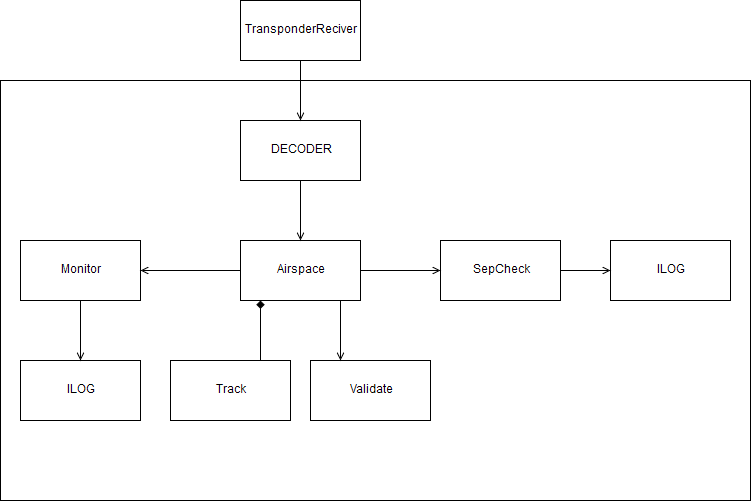

The diagram above was exported from draw.io. Its source (the exported page's mxGraphModel, read from the mxfile embedded in the PNG):
<mxGraphModel dx="432" dy="769" grid="1" gridSize="10" guides="1" tooltips="1" connect="1" arrows="1" fold="1" page="1" pageScale="1" pageWidth="850" pageHeight="1100" math="0" shadow="0">
  <root>
    <mxCell id="0" />
    <mxCell id="1" parent="0" />
    <mxCell id="Qd4BK_VmG_gVnwkepFo9-1" value="TransponderReciver" style="rounded=0;whiteSpace=wrap;html=1;" parent="1" vertex="1">
      <mxGeometry x="320" y="70" width="120" height="60" as="geometry" />
    </mxCell>
    <mxCell id="Qd4BK_VmG_gVnwkepFo9-2" value="DECODER" style="rounded=0;whiteSpace=wrap;html=1;" parent="1" vertex="1">
      <mxGeometry x="320" y="190" width="120" height="60" as="geometry" />
    </mxCell>
    <mxCell id="Qd4BK_VmG_gVnwkepFo9-22" style="edgeStyle=orthogonalEdgeStyle;rounded=0;orthogonalLoop=1;jettySize=auto;html=1;exitX=1;exitY=0.5;exitDx=0;exitDy=0;entryX=0;entryY=0.5;entryDx=0;entryDy=0;endArrow=open;endFill=0;" parent="1" source="Qd4BK_VmG_gVnwkepFo9-4" target="Qd4BK_VmG_gVnwkepFo9-21" edge="1">
      <mxGeometry relative="1" as="geometry" />
    </mxCell>
    <mxCell id="Qd4BK_VmG_gVnwkepFo9-29" style="edgeStyle=orthogonalEdgeStyle;curved=1;rounded=0;orthogonalLoop=1;jettySize=auto;html=1;exitX=0;exitY=0.5;exitDx=0;exitDy=0;entryX=1;entryY=0.5;entryDx=0;entryDy=0;endArrow=open;endFill=0;" parent="1" source="Qd4BK_VmG_gVnwkepFo9-4" target="Qd4BK_VmG_gVnwkepFo9-26" edge="1">
      <mxGeometry relative="1" as="geometry" />
    </mxCell>
    <mxCell id="Qd4BK_VmG_gVnwkepFo9-4" value="Airspace" style="rounded=0;whiteSpace=wrap;html=1;" parent="1" vertex="1">
      <mxGeometry x="320" y="310" width="120" height="60" as="geometry" />
    </mxCell>
    <mxCell id="Qd4BK_VmG_gVnwkepFo9-5" value="" style="endArrow=open;html=1;exitX=0.5;exitY=1;exitDx=0;exitDy=0;entryX=0.5;entryY=0;entryDx=0;entryDy=0;endFill=0;" parent="1" source="Qd4BK_VmG_gVnwkepFo9-1" target="Qd4BK_VmG_gVnwkepFo9-2" edge="1">
      <mxGeometry width="50" height="50" relative="1" as="geometry">
        <mxPoint x="480" y="190" as="sourcePoint" />
        <mxPoint x="530" y="140" as="targetPoint" />
      </mxGeometry>
    </mxCell>
    <mxCell id="Qd4BK_VmG_gVnwkepFo9-6" value="" style="endArrow=open;html=1;exitX=0.5;exitY=1;exitDx=0;exitDy=0;entryX=0.5;entryY=0;entryDx=0;entryDy=0;endFill=0;" parent="1" edge="1">
      <mxGeometry width="50" height="50" relative="1" as="geometry">
        <mxPoint x="380" y="250" as="sourcePoint" />
        <mxPoint x="380" y="310" as="targetPoint" />
      </mxGeometry>
    </mxCell>
    <mxCell id="Qd4BK_VmG_gVnwkepFo9-13" value="Track" style="rounded=0;whiteSpace=wrap;html=1;fillColor=none;" parent="1" vertex="1">
      <mxGeometry x="250" y="430" width="120" height="60" as="geometry" />
    </mxCell>
    <mxCell id="Qd4BK_VmG_gVnwkepFo9-14" value="" style="endArrow=none;html=1;exitX=0.5;exitY=1;exitDx=0;exitDy=0;entryX=0.5;entryY=0;entryDx=0;entryDy=0;endFill=0;startArrow=diamond;startFill=1;" parent="1" edge="1">
      <mxGeometry width="50" height="50" relative="1" as="geometry">
        <mxPoint x="340" y="370" as="sourcePoint" />
        <mxPoint x="340" y="430" as="targetPoint" />
      </mxGeometry>
    </mxCell>
    <mxCell id="Qd4BK_VmG_gVnwkepFo9-24" style="edgeStyle=orthogonalEdgeStyle;rounded=0;orthogonalLoop=1;jettySize=auto;html=1;exitX=1;exitY=0.5;exitDx=0;exitDy=0;endArrow=open;endFill=0;" parent="1" source="Qd4BK_VmG_gVnwkepFo9-21" target="Qd4BK_VmG_gVnwkepFo9-23" edge="1">
      <mxGeometry relative="1" as="geometry" />
    </mxCell>
    <mxCell id="Qd4BK_VmG_gVnwkepFo9-21" value="SepCheck" style="rounded=0;whiteSpace=wrap;html=1;fillColor=none;" parent="1" vertex="1">
      <mxGeometry x="520" y="310" width="120" height="60" as="geometry" />
    </mxCell>
    <mxCell id="Qd4BK_VmG_gVnwkepFo9-23" value="ILOG" style="rounded=0;whiteSpace=wrap;html=1;fillColor=none;" parent="1" vertex="1">
      <mxGeometry x="690" y="310" width="120" height="60" as="geometry" />
    </mxCell>
    <mxCell id="Qd4BK_VmG_gVnwkepFo9-28" style="edgeStyle=orthogonalEdgeStyle;curved=1;rounded=0;orthogonalLoop=1;jettySize=auto;html=1;exitX=0.5;exitY=1;exitDx=0;exitDy=0;entryX=0.5;entryY=0;entryDx=0;entryDy=0;endArrow=open;endFill=0;" parent="1" source="Qd4BK_VmG_gVnwkepFo9-26" target="Qd4BK_VmG_gVnwkepFo9-27" edge="1">
      <mxGeometry relative="1" as="geometry" />
    </mxCell>
    <mxCell id="Qd4BK_VmG_gVnwkepFo9-26" value="Monitor" style="rounded=0;whiteSpace=wrap;html=1;fillColor=none;" parent="1" vertex="1">
      <mxGeometry x="100" y="310" width="120" height="60" as="geometry" />
    </mxCell>
    <mxCell id="Qd4BK_VmG_gVnwkepFo9-27" value="ILOG" style="rounded=0;whiteSpace=wrap;html=1;fillColor=none;" parent="1" vertex="1">
      <mxGeometry x="100" y="430" width="120" height="60" as="geometry" />
    </mxCell>
    <mxCell id="TyzhakrMXcWrVVKVHRXi-1" value="Validate" style="rounded=0;whiteSpace=wrap;html=1;fillColor=none;" parent="1" vertex="1">
      <mxGeometry x="390" y="430" width="120" height="60" as="geometry" />
    </mxCell>
    <mxCell id="TyzhakrMXcWrVVKVHRXi-2" value="" style="endArrow=open;html=1;exitX=0.5;exitY=1;exitDx=0;exitDy=0;entryX=0.5;entryY=0;entryDx=0;entryDy=0;endFill=0;" parent="1" edge="1">
      <mxGeometry width="50" height="50" relative="1" as="geometry">
        <mxPoint x="420" y="370" as="sourcePoint" />
        <mxPoint x="420" y="430" as="targetPoint" />
      </mxGeometry>
    </mxCell>
    <mxCell id="TyzhakrMXcWrVVKVHRXi-5" value="" style="rounded=0;whiteSpace=wrap;html=1;fillColor=none;" parent="1" vertex="1">
      <mxGeometry x="80" y="150" width="750" height="420" as="geometry" />
    </mxCell>
  </root>
</mxGraphModel>